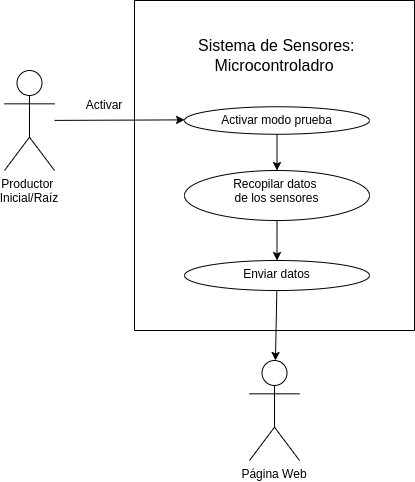

The diagram above was exported from draw.io. Its source (the exported page's mxGraphModel, read from the mxfile embedded in the PNG):
<mxGraphModel dx="746" dy="601" grid="1" gridSize="10" guides="1" tooltips="1" connect="1" arrows="1" fold="1" page="1" pageScale="1" pageWidth="850" pageHeight="1100" background="none" math="0" shadow="1">
  <root>
    <mxCell id="0" />
    <mxCell id="1" parent="0" />
    <mxCell id="13" value="" style="edgeStyle=none;html=1;" parent="1" source="2" target="12" edge="1">
      <mxGeometry relative="1" as="geometry" />
    </mxCell>
    <object label="Productor &#10;Inicial/Raíz" id="2">
      <mxCell style="shape=umlActor;verticalLabelPosition=bottom;verticalAlign=top;outlineConnect=0;fillColor=none;align=center;labelBorderColor=none;labelBackgroundColor=none;labelPosition=center;textShadow=0;fontColor=default;" parent="1" vertex="1">
        <mxGeometry x="120" y="230" width="50" height="100" as="geometry" />
      </mxCell>
    </object>
    <mxCell id="22" value="" style="swimlane;startSize=0;fontColor=#1A1A1A;labelBackgroundColor=none;labelBorderColor=none;" parent="1" vertex="1">
      <mxGeometry x="250" y="160" width="280" height="330" as="geometry" />
    </mxCell>
    <mxCell id="31" value="" style="edgeStyle=none;html=1;" edge="1" parent="22" source="12" target="28">
      <mxGeometry relative="1" as="geometry" />
    </mxCell>
    <mxCell id="12" value="Activar modo prueba" style="ellipse;whiteSpace=wrap;html=1;verticalAlign=top;fillColor=none;labelBorderColor=none;labelBackgroundColor=none;" parent="22" vertex="1">
      <mxGeometry x="50" y="106.25" width="185" height="27.5" as="geometry" />
    </mxCell>
    <mxCell id="35" style="edgeStyle=none;html=1;" edge="1" parent="22" source="28" target="32">
      <mxGeometry relative="1" as="geometry" />
    </mxCell>
    <mxCell id="28" value="&lt;font style=&quot;color: rgb(0, 0, 0);&quot;&gt;Recopilar datos&amp;nbsp;&lt;/font&gt;&lt;div&gt;&lt;font style=&quot;color: rgb(0, 0, 0);&quot;&gt;de los sensores&lt;/font&gt;&lt;/div&gt;" style="ellipse;whiteSpace=wrap;html=1;verticalAlign=top;fillColor=none;labelBorderColor=none;labelBackgroundColor=none;" vertex="1" parent="22">
      <mxGeometry x="50" y="170" width="185" height="50" as="geometry" />
    </mxCell>
    <mxCell id="32" value="Enviar datos" style="ellipse;whiteSpace=wrap;html=1;verticalAlign=top;fillColor=none;labelBorderColor=none;labelBackgroundColor=none;" vertex="1" parent="22">
      <mxGeometry x="50" y="260" width="185" height="30" as="geometry" />
    </mxCell>
    <mxCell id="40" value="&lt;font style=&quot;scrollbar-color: rgb(226, 226, 226) rgb(251, 251, 251); color: rgb(0, 0, 0); font-size: 16px;&quot;&gt;&amp;nbsp;Sistema de Sensores:&lt;/font&gt;&lt;div style=&quot;color: rgb(63, 63, 63); scrollbar-color: rgb(226, 226, 226) rgb(251, 251, 251);&quot;&gt;&lt;font style=&quot;scrollbar-color: rgb(226, 226, 226) rgb(251, 251, 251); color: rgb(0, 0, 0); font-size: 16px;&quot;&gt;Microcontroladro&lt;/font&gt;&lt;/div&gt;" style="text;html=1;align=center;verticalAlign=middle;whiteSpace=wrap;rounded=0;" vertex="1" parent="22">
      <mxGeometry x="50" y="40" width="180" height="30" as="geometry" />
    </mxCell>
    <object label="Página Web" id="36">
      <mxCell style="shape=umlActor;verticalLabelPosition=bottom;verticalAlign=top;outlineConnect=0;fillColor=none;align=center;labelBorderColor=none;labelBackgroundColor=none;labelPosition=center;textShadow=0;fontColor=default;" vertex="1" parent="1">
        <mxGeometry x="365" y="520" width="50" height="100" as="geometry" />
      </mxCell>
    </object>
    <mxCell id="38" style="edgeStyle=none;html=1;" edge="1" parent="1" source="32" target="36">
      <mxGeometry relative="1" as="geometry" />
    </mxCell>
    <mxCell id="42" value="Activar" style="text;html=1;align=center;verticalAlign=middle;whiteSpace=wrap;rounded=0;" vertex="1" parent="1">
      <mxGeometry x="190" y="250" width="60" height="30" as="geometry" />
    </mxCell>
  </root>
</mxGraphModel>